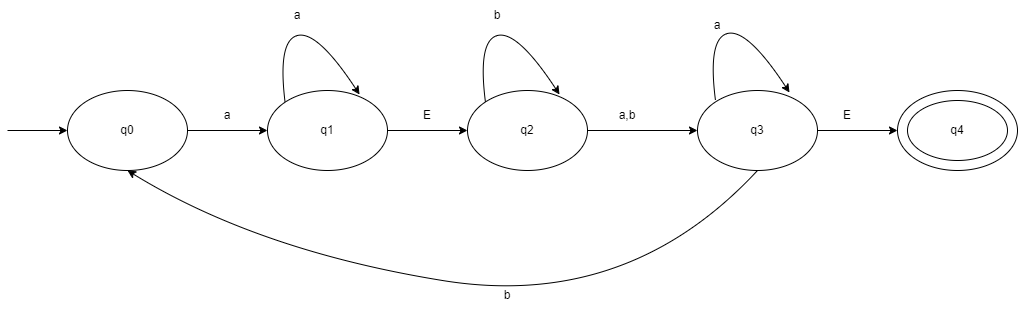

The diagram above was exported from draw.io. Its source (the exported page's mxGraphModel, read from the mxfile embedded in the PNG):
<mxGraphModel dx="1928" dy="2985" grid="1" gridSize="10" guides="1" tooltips="1" connect="1" arrows="1" fold="1" page="1" pageScale="1" pageWidth="850" pageHeight="1100" background="#ffffff" math="0" shadow="0">
  <root>
    <mxCell id="0" />
    <mxCell id="1" parent="0" />
    <mxCell id="LgL0mNt23LfiRrJEY13E-1" value="q0" style="ellipse;whiteSpace=wrap;html=1;" vertex="1" parent="1">
      <mxGeometry x="-190" y="20" width="120" height="80" as="geometry" />
    </mxCell>
    <mxCell id="LgL0mNt23LfiRrJEY13E-2" value="" style="endArrow=classic;html=1;rounded=0;entryX=0;entryY=0.5;entryDx=0;entryDy=0;" edge="1" parent="1" target="LgL0mNt23LfiRrJEY13E-1">
      <mxGeometry width="50" height="50" relative="1" as="geometry">
        <mxPoint x="-250" y="60" as="sourcePoint" />
        <mxPoint x="-200" y="50" as="targetPoint" />
      </mxGeometry>
    </mxCell>
    <mxCell id="LgL0mNt23LfiRrJEY13E-3" value="" style="endArrow=classic;html=1;rounded=0;exitX=1;exitY=0.5;exitDx=0;exitDy=0;" edge="1" parent="1" source="LgL0mNt23LfiRrJEY13E-1">
      <mxGeometry width="50" height="50" relative="1" as="geometry">
        <mxPoint x="-40" y="90" as="sourcePoint" />
        <mxPoint x="10" y="60" as="targetPoint" />
      </mxGeometry>
    </mxCell>
    <mxCell id="LgL0mNt23LfiRrJEY13E-4" value="a" style="text;html=1;align=center;verticalAlign=middle;whiteSpace=wrap;rounded=0;" vertex="1" parent="1">
      <mxGeometry x="-60" y="30" width="60" height="30" as="geometry" />
    </mxCell>
    <mxCell id="LgL0mNt23LfiRrJEY13E-5" value="q1" style="ellipse;whiteSpace=wrap;html=1;" vertex="1" parent="1">
      <mxGeometry x="10" y="20" width="120" height="80" as="geometry" />
    </mxCell>
    <mxCell id="LgL0mNt23LfiRrJEY13E-6" value="" style="curved=1;endArrow=classic;html=1;rounded=0;entryX=0.767;entryY=0.05;entryDx=0;entryDy=0;entryPerimeter=0;exitX=0;exitY=0;exitDx=0;exitDy=0;" edge="1" parent="1" source="LgL0mNt23LfiRrJEY13E-5" target="LgL0mNt23LfiRrJEY13E-5">
      <mxGeometry width="50" height="50" relative="1" as="geometry">
        <mxPoint x="60" y="10" as="sourcePoint" />
        <mxPoint x="110" y="-40" as="targetPoint" />
        <Array as="points">
          <mxPoint x="20" y="-30" />
          <mxPoint x="60" y="-40" />
        </Array>
      </mxGeometry>
    </mxCell>
    <mxCell id="LgL0mNt23LfiRrJEY13E-7" value="a" style="text;html=1;align=center;verticalAlign=middle;whiteSpace=wrap;rounded=0;" vertex="1" parent="1">
      <mxGeometry x="10" y="-70" width="60" height="30" as="geometry" />
    </mxCell>
    <mxCell id="LgL0mNt23LfiRrJEY13E-8" value="" style="endArrow=classic;html=1;rounded=0;exitX=1;exitY=0.5;exitDx=0;exitDy=0;" edge="1" parent="1" source="LgL0mNt23LfiRrJEY13E-5">
      <mxGeometry width="50" height="50" relative="1" as="geometry">
        <mxPoint x="200" y="110" as="sourcePoint" />
        <mxPoint x="210" y="60" as="targetPoint" />
      </mxGeometry>
    </mxCell>
    <mxCell id="LgL0mNt23LfiRrJEY13E-9" value="E" style="text;html=1;align=center;verticalAlign=middle;whiteSpace=wrap;rounded=0;" vertex="1" parent="1">
      <mxGeometry x="140" y="30" width="60" height="30" as="geometry" />
    </mxCell>
    <mxCell id="LgL0mNt23LfiRrJEY13E-10" value="q2" style="ellipse;whiteSpace=wrap;html=1;" vertex="1" parent="1">
      <mxGeometry x="210" y="20" width="120" height="80" as="geometry" />
    </mxCell>
    <mxCell id="LgL0mNt23LfiRrJEY13E-11" value="" style="curved=1;endArrow=classic;html=1;rounded=0;entryX=0.767;entryY=0.05;entryDx=0;entryDy=0;entryPerimeter=0;exitX=0;exitY=0;exitDx=0;exitDy=0;" edge="1" parent="1">
      <mxGeometry width="50" height="50" relative="1" as="geometry">
        <mxPoint x="228" y="32" as="sourcePoint" />
        <mxPoint x="302" y="24" as="targetPoint" />
        <Array as="points">
          <mxPoint x="220" y="-30" />
          <mxPoint x="260" y="-40" />
        </Array>
      </mxGeometry>
    </mxCell>
    <mxCell id="LgL0mNt23LfiRrJEY13E-12" value="b" style="text;html=1;align=center;verticalAlign=middle;whiteSpace=wrap;rounded=0;" vertex="1" parent="1">
      <mxGeometry x="210" y="-70" width="60" height="30" as="geometry" />
    </mxCell>
    <mxCell id="LgL0mNt23LfiRrJEY13E-13" value="" style="endArrow=classic;html=1;rounded=0;exitX=1;exitY=0.5;exitDx=0;exitDy=0;entryX=0;entryY=0.5;entryDx=0;entryDy=0;" edge="1" parent="1" source="LgL0mNt23LfiRrJEY13E-10" target="LgL0mNt23LfiRrJEY13E-15">
      <mxGeometry width="50" height="50" relative="1" as="geometry">
        <mxPoint x="370" y="100" as="sourcePoint" />
        <mxPoint x="430" y="60" as="targetPoint" />
      </mxGeometry>
    </mxCell>
    <mxCell id="LgL0mNt23LfiRrJEY13E-14" value="a,b" style="text;html=1;align=center;verticalAlign=middle;whiteSpace=wrap;rounded=0;" vertex="1" parent="1">
      <mxGeometry x="340" y="30" width="60" height="30" as="geometry" />
    </mxCell>
    <mxCell id="LgL0mNt23LfiRrJEY13E-15" value="q3" style="ellipse;whiteSpace=wrap;html=1;" vertex="1" parent="1">
      <mxGeometry x="440" y="20" width="120" height="80" as="geometry" />
    </mxCell>
    <mxCell id="LgL0mNt23LfiRrJEY13E-16" value="" style="curved=1;endArrow=classic;html=1;rounded=0;entryX=0.767;entryY=0.05;entryDx=0;entryDy=0;entryPerimeter=0;exitX=0;exitY=0;exitDx=0;exitDy=0;" edge="1" parent="1">
      <mxGeometry width="50" height="50" relative="1" as="geometry">
        <mxPoint x="458" y="30" as="sourcePoint" />
        <mxPoint x="532" y="22" as="targetPoint" />
        <Array as="points">
          <mxPoint x="450" y="-32" />
          <mxPoint x="490" y="-42" />
        </Array>
      </mxGeometry>
    </mxCell>
    <mxCell id="LgL0mNt23LfiRrJEY13E-17" value="a" style="text;html=1;align=center;verticalAlign=middle;whiteSpace=wrap;rounded=0;" vertex="1" parent="1">
      <mxGeometry x="430" y="-60" width="60" height="30" as="geometry" />
    </mxCell>
    <mxCell id="LgL0mNt23LfiRrJEY13E-18" value="" style="curved=1;endArrow=classic;html=1;rounded=0;entryX=0.5;entryY=1;entryDx=0;entryDy=0;exitX=0.5;exitY=1;exitDx=0;exitDy=0;" edge="1" parent="1" source="LgL0mNt23LfiRrJEY13E-15" target="LgL0mNt23LfiRrJEY13E-1">
      <mxGeometry width="50" height="50" relative="1" as="geometry">
        <mxPoint x="320" y="240" as="sourcePoint" />
        <mxPoint x="370" y="190" as="targetPoint" />
        <Array as="points">
          <mxPoint x="370" y="240" />
          <mxPoint y="180" />
        </Array>
      </mxGeometry>
    </mxCell>
    <mxCell id="LgL0mNt23LfiRrJEY13E-19" value="b" style="text;html=1;align=center;verticalAlign=middle;whiteSpace=wrap;rounded=0;" vertex="1" parent="1">
      <mxGeometry x="220" y="210" width="60" height="30" as="geometry" />
    </mxCell>
    <mxCell id="LgL0mNt23LfiRrJEY13E-21" value="" style="endArrow=classic;html=1;rounded=0;exitX=1;exitY=0.5;exitDx=0;exitDy=0;" edge="1" parent="1" source="LgL0mNt23LfiRrJEY13E-15">
      <mxGeometry width="50" height="50" relative="1" as="geometry">
        <mxPoint x="650" y="80" as="sourcePoint" />
        <mxPoint x="640" y="60" as="targetPoint" />
      </mxGeometry>
    </mxCell>
    <mxCell id="LgL0mNt23LfiRrJEY13E-22" value="E" style="text;html=1;align=center;verticalAlign=middle;whiteSpace=wrap;rounded=0;" vertex="1" parent="1">
      <mxGeometry x="560" y="30" width="60" height="30" as="geometry" />
    </mxCell>
    <mxCell id="LgL0mNt23LfiRrJEY13E-23" value="" style="ellipse;whiteSpace=wrap;html=1;" vertex="1" parent="1">
      <mxGeometry x="640" y="20" width="120" height="80" as="geometry" />
    </mxCell>
    <mxCell id="LgL0mNt23LfiRrJEY13E-24" value="q4" style="ellipse;whiteSpace=wrap;html=1;" vertex="1" parent="1">
      <mxGeometry x="650" y="30" width="100" height="60" as="geometry" />
    </mxCell>
  </root>
</mxGraphModel>